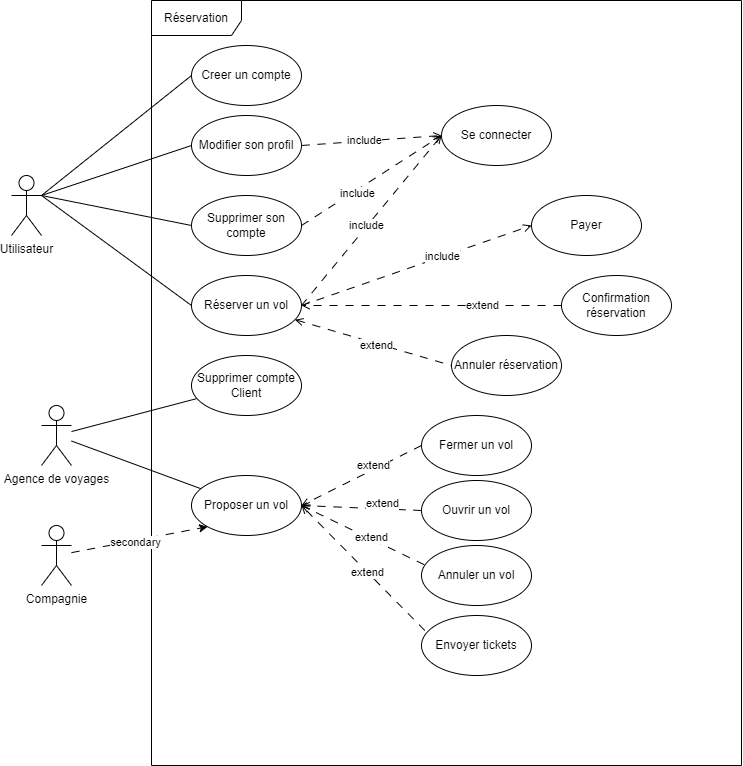

The diagram above was exported from draw.io. Its source (the exported page's mxGraphModel, read from the mxfile embedded in the PNG):
<mxGraphModel dx="1195" dy="650" grid="1" gridSize="10" guides="1" tooltips="1" connect="1" arrows="1" fold="1" page="1" pageScale="1" pageWidth="827" pageHeight="1169" math="0" shadow="0">
  <root>
    <mxCell id="0" />
    <mxCell id="1" parent="0" />
    <mxCell id="02JIE5rIlmcc2x-UuzWo-1" value="Réservation" style="shape=umlFrame;whiteSpace=wrap;html=1;pointerEvents=0;width=90;height=35;" parent="1" vertex="1">
      <mxGeometry x="170" y="45" width="590" height="765" as="geometry" />
    </mxCell>
    <mxCell id="02JIE5rIlmcc2x-UuzWo-2" value="Utilisateur" style="shape=umlActor;verticalLabelPosition=bottom;verticalAlign=top;html=1;" vertex="1" parent="1">
      <mxGeometry x="30" y="220" width="30" height="60" as="geometry" />
    </mxCell>
    <mxCell id="02JIE5rIlmcc2x-UuzWo-27" style="rounded=0;orthogonalLoop=1;jettySize=auto;html=1;exitX=0;exitY=0.5;exitDx=0;exitDy=0;endArrow=none;endFill=0;entryX=1;entryY=0.3333333333333333;entryDx=0;entryDy=0;entryPerimeter=0;" edge="1" parent="1" source="313UptLokFaXyGWaQp0Q-2" target="02JIE5rIlmcc2x-UuzWo-2">
      <mxGeometry relative="1" as="geometry">
        <mxPoint x="90" y="100" as="targetPoint" />
      </mxGeometry>
    </mxCell>
    <mxCell id="313UptLokFaXyGWaQp0Q-2" value="Creer un compte" style="ellipse;whiteSpace=wrap;html=1;" vertex="1" parent="1">
      <mxGeometry x="210" y="90" width="110" height="60" as="geometry" />
    </mxCell>
    <mxCell id="313UptLokFaXyGWaQp0Q-18" style="rounded=0;orthogonalLoop=1;jettySize=auto;html=1;endArrow=none;endFill=0;" edge="1" parent="1" source="02JIE5rIlmcc2x-UuzWo-3" target="313UptLokFaXyGWaQp0Q-17">
      <mxGeometry relative="1" as="geometry" />
    </mxCell>
    <mxCell id="313UptLokFaXyGWaQp0Q-27" style="rounded=0;orthogonalLoop=1;jettySize=auto;html=1;endArrow=none;endFill=0;" edge="1" parent="1" source="02JIE5rIlmcc2x-UuzWo-3" target="313UptLokFaXyGWaQp0Q-9">
      <mxGeometry relative="1" as="geometry" />
    </mxCell>
    <mxCell id="02JIE5rIlmcc2x-UuzWo-3" value="Agence de voyages" style="shape=umlActor;verticalLabelPosition=bottom;verticalAlign=top;html=1;" vertex="1" parent="1">
      <mxGeometry x="60" y="450" width="30" height="60" as="geometry" />
    </mxCell>
    <mxCell id="313UptLokFaXyGWaQp0Q-12" style="rounded=0;orthogonalLoop=1;jettySize=auto;html=1;entryX=0;entryY=0.5;entryDx=0;entryDy=0;dashed=1;dashPattern=8 8;endArrow=none;endFill=0;startArrow=open;startFill=0;" edge="1" parent="1" source="313UptLokFaXyGWaQp0Q-4" target="313UptLokFaXyGWaQp0Q-7">
      <mxGeometry relative="1" as="geometry" />
    </mxCell>
    <mxCell id="313UptLokFaXyGWaQp0Q-13" value="extend" style="edgeLabel;html=1;align=center;verticalAlign=middle;resizable=0;points=[];" vertex="1" connectable="0" parent="313UptLokFaXyGWaQp0Q-12">
      <mxGeometry x="0.0417" y="-2" relative="1" as="geometry">
        <mxPoint as="offset" />
      </mxGeometry>
    </mxCell>
    <mxCell id="02JIE5rIlmcc2x-UuzWo-23" style="rounded=0;orthogonalLoop=1;jettySize=auto;html=1;exitX=1;exitY=0.5;exitDx=0;exitDy=0;entryX=0;entryY=0.5;entryDx=0;entryDy=0;dashed=1;dashPattern=8 8;endArrow=open;endFill=0;" edge="1" parent="1" source="313UptLokFaXyGWaQp0Q-4" target="02JIE5rIlmcc2x-UuzWo-7">
      <mxGeometry relative="1" as="geometry" />
    </mxCell>
    <mxCell id="02JIE5rIlmcc2x-UuzWo-24" value="include" style="edgeLabel;html=1;align=center;verticalAlign=middle;resizable=0;points=[];" connectable="0" vertex="1" parent="02JIE5rIlmcc2x-UuzWo-23">
      <mxGeometry x="-0.3106" y="6" relative="1" as="geometry">
        <mxPoint x="21" y="-18" as="offset" />
      </mxGeometry>
    </mxCell>
    <mxCell id="313UptLokFaXyGWaQp0Q-4" value="Réserver un vol" style="ellipse;whiteSpace=wrap;html=1;" vertex="1" parent="1">
      <mxGeometry x="210" y="320" width="110" height="60" as="geometry" />
    </mxCell>
    <mxCell id="313UptLokFaXyGWaQp0Q-20" style="rounded=0;orthogonalLoop=1;jettySize=auto;html=1;entryX=0;entryY=1;entryDx=0;entryDy=0;dashed=1;dashPattern=8 8;" edge="1" parent="1" source="02JIE5rIlmcc2x-UuzWo-5" target="313UptLokFaXyGWaQp0Q-17">
      <mxGeometry relative="1" as="geometry" />
    </mxCell>
    <mxCell id="313UptLokFaXyGWaQp0Q-21" value="secondary" style="edgeLabel;html=1;align=center;verticalAlign=middle;resizable=0;points=[];" vertex="1" connectable="0" parent="313UptLokFaXyGWaQp0Q-20">
      <mxGeometry x="-0.0742" y="-1" relative="1" as="geometry">
        <mxPoint as="offset" />
      </mxGeometry>
    </mxCell>
    <mxCell id="02JIE5rIlmcc2x-UuzWo-5" value="Compagnie" style="shape=umlActor;verticalLabelPosition=bottom;verticalAlign=top;html=1;" vertex="1" parent="1">
      <mxGeometry x="60" y="570" width="30" height="60" as="geometry" />
    </mxCell>
    <mxCell id="313UptLokFaXyGWaQp0Q-23" style="rounded=0;orthogonalLoop=1;jettySize=auto;html=1;entryX=1;entryY=0.5;entryDx=0;entryDy=0;dashed=1;dashPattern=8 8;exitX=0;exitY=0.5;exitDx=0;exitDy=0;endArrow=open;endFill=0;" edge="1" parent="1" source="313UptLokFaXyGWaQp0Q-5" target="313UptLokFaXyGWaQp0Q-17">
      <mxGeometry relative="1" as="geometry" />
    </mxCell>
    <mxCell id="313UptLokFaXyGWaQp0Q-25" value="extend" style="edgeLabel;html=1;align=center;verticalAlign=middle;resizable=0;points=[];" vertex="1" connectable="0" parent="313UptLokFaXyGWaQp0Q-23">
      <mxGeometry x="-0.5521" y="1" relative="1" as="geometry">
        <mxPoint x="-22" y="5" as="offset" />
      </mxGeometry>
    </mxCell>
    <mxCell id="313UptLokFaXyGWaQp0Q-5" value="Fermer un vol" style="ellipse;whiteSpace=wrap;html=1;" vertex="1" parent="1">
      <mxGeometry x="440" y="460" width="110" height="60" as="geometry" />
    </mxCell>
    <mxCell id="313UptLokFaXyGWaQp0Q-24" style="rounded=0;orthogonalLoop=1;jettySize=auto;html=1;entryX=1;entryY=0.5;entryDx=0;entryDy=0;dashed=1;dashPattern=8 8;exitX=0;exitY=0.5;exitDx=0;exitDy=0;endArrow=open;endFill=0;" edge="1" parent="1" source="313UptLokFaXyGWaQp0Q-6" target="313UptLokFaXyGWaQp0Q-17">
      <mxGeometry relative="1" as="geometry" />
    </mxCell>
    <mxCell id="313UptLokFaXyGWaQp0Q-26" value="extend" style="edgeLabel;html=1;align=center;verticalAlign=middle;resizable=0;points=[];" vertex="1" connectable="0" parent="313UptLokFaXyGWaQp0Q-24">
      <mxGeometry x="-0.6481" y="-2" relative="1" as="geometry">
        <mxPoint x="-19" y="-5" as="offset" />
      </mxGeometry>
    </mxCell>
    <mxCell id="313UptLokFaXyGWaQp0Q-6" value="Ouvrir un vol" style="ellipse;whiteSpace=wrap;html=1;" vertex="1" parent="1">
      <mxGeometry x="440" y="525" width="110" height="60" as="geometry" />
    </mxCell>
    <mxCell id="313UptLokFaXyGWaQp0Q-7" value="Annuler réservation" style="ellipse;whiteSpace=wrap;html=1;" vertex="1" parent="1">
      <mxGeometry x="470" y="380" width="110" height="60" as="geometry" />
    </mxCell>
    <mxCell id="02JIE5rIlmcc2x-UuzWo-21" style="rounded=0;orthogonalLoop=1;jettySize=auto;html=1;exitX=1;exitY=0.5;exitDx=0;exitDy=0;entryX=0;entryY=0.5;entryDx=0;entryDy=0;dashed=1;dashPattern=8 8;endArrow=open;endFill=0;" edge="1" parent="1" source="313UptLokFaXyGWaQp0Q-8" target="02JIE5rIlmcc2x-UuzWo-7">
      <mxGeometry relative="1" as="geometry" />
    </mxCell>
    <mxCell id="02JIE5rIlmcc2x-UuzWo-22" value="include" style="edgeLabel;html=1;align=center;verticalAlign=middle;resizable=0;points=[];" connectable="0" vertex="1" parent="02JIE5rIlmcc2x-UuzWo-21">
      <mxGeometry x="-0.2295" y="-3" relative="1" as="geometry">
        <mxPoint as="offset" />
      </mxGeometry>
    </mxCell>
    <mxCell id="313UptLokFaXyGWaQp0Q-8" value="Supprimer son compte" style="ellipse;whiteSpace=wrap;html=1;" vertex="1" parent="1">
      <mxGeometry x="210" y="240" width="110" height="60" as="geometry" />
    </mxCell>
    <mxCell id="313UptLokFaXyGWaQp0Q-9" value="Supprimer compte Client" style="ellipse;whiteSpace=wrap;html=1;" vertex="1" parent="1">
      <mxGeometry x="210" y="400" width="110" height="60" as="geometry" />
    </mxCell>
    <mxCell id="02JIE5rIlmcc2x-UuzWo-28" style="rounded=0;orthogonalLoop=1;jettySize=auto;html=1;exitX=1;exitY=0.5;exitDx=0;exitDy=0;entryX=0;entryY=0.5;entryDx=0;entryDy=0;dashed=1;dashPattern=8 8;endArrow=open;endFill=0;" edge="1" parent="1" source="313UptLokFaXyGWaQp0Q-4" target="313UptLokFaXyGWaQp0Q-10">
      <mxGeometry relative="1" as="geometry" />
    </mxCell>
    <mxCell id="02JIE5rIlmcc2x-UuzWo-29" value="include" style="edgeLabel;html=1;align=center;verticalAlign=middle;resizable=0;points=[];" connectable="0" vertex="1" parent="02JIE5rIlmcc2x-UuzWo-28">
      <mxGeometry x="-0.1615" y="1" relative="1" as="geometry">
        <mxPoint x="44" y="-15" as="offset" />
      </mxGeometry>
    </mxCell>
    <mxCell id="313UptLokFaXyGWaQp0Q-10" value="Payer" style="ellipse;whiteSpace=wrap;html=1;" vertex="1" parent="1">
      <mxGeometry x="550" y="240" width="110" height="60" as="geometry" />
    </mxCell>
    <mxCell id="02JIE5rIlmcc2x-UuzWo-25" style="rounded=0;orthogonalLoop=1;jettySize=auto;html=1;exitX=0;exitY=0.5;exitDx=0;exitDy=0;entryX=1;entryY=0.5;entryDx=0;entryDy=0;dashed=1;dashPattern=8 8;endArrow=open;endFill=0;" edge="1" parent="1" source="313UptLokFaXyGWaQp0Q-11" target="313UptLokFaXyGWaQp0Q-4">
      <mxGeometry relative="1" as="geometry" />
    </mxCell>
    <mxCell id="02JIE5rIlmcc2x-UuzWo-26" value="extend" style="edgeLabel;html=1;align=center;verticalAlign=middle;resizable=0;points=[];" connectable="0" vertex="1" parent="02JIE5rIlmcc2x-UuzWo-25">
      <mxGeometry x="-0.5812" y="-1" relative="1" as="geometry">
        <mxPoint x="-25" y="1" as="offset" />
      </mxGeometry>
    </mxCell>
    <mxCell id="313UptLokFaXyGWaQp0Q-11" value="Confirmation réservation" style="ellipse;whiteSpace=wrap;html=1;" vertex="1" parent="1">
      <mxGeometry x="580" y="320" width="110" height="60" as="geometry" />
    </mxCell>
    <mxCell id="02JIE5rIlmcc2x-UuzWo-19" style="rounded=0;orthogonalLoop=1;jettySize=auto;html=1;exitX=1;exitY=0.5;exitDx=0;exitDy=0;entryX=0;entryY=0.5;entryDx=0;entryDy=0;dashed=1;dashPattern=8 8;endArrow=open;endFill=0;" edge="1" parent="1" source="02JIE5rIlmcc2x-UuzWo-6" target="02JIE5rIlmcc2x-UuzWo-7">
      <mxGeometry relative="1" as="geometry" />
    </mxCell>
    <mxCell id="02JIE5rIlmcc2x-UuzWo-20" value="include" style="edgeLabel;html=1;align=center;verticalAlign=middle;resizable=0;points=[];" connectable="0" vertex="1" parent="02JIE5rIlmcc2x-UuzWo-19">
      <mxGeometry x="-0.111" y="2" relative="1" as="geometry">
        <mxPoint y="1" as="offset" />
      </mxGeometry>
    </mxCell>
    <mxCell id="02JIE5rIlmcc2x-UuzWo-6" value="Modifier son profil" style="ellipse;whiteSpace=wrap;html=1;" vertex="1" parent="1">
      <mxGeometry x="210" y="160" width="110" height="60" as="geometry" />
    </mxCell>
    <mxCell id="02JIE5rIlmcc2x-UuzWo-7" value="Se connecter" style="ellipse;whiteSpace=wrap;html=1;" vertex="1" parent="1">
      <mxGeometry x="460" y="150" width="110" height="60" as="geometry" />
    </mxCell>
    <mxCell id="02JIE5rIlmcc2x-UuzWo-13" style="rounded=0;orthogonalLoop=1;jettySize=auto;html=1;exitX=0;exitY=0.5;exitDx=0;exitDy=0;entryX=1;entryY=0.3333333333333333;entryDx=0;entryDy=0;entryPerimeter=0;endArrow=none;endFill=0;" edge="1" parent="1" source="02JIE5rIlmcc2x-UuzWo-6" target="02JIE5rIlmcc2x-UuzWo-2">
      <mxGeometry relative="1" as="geometry" />
    </mxCell>
    <mxCell id="02JIE5rIlmcc2x-UuzWo-14" style="rounded=0;orthogonalLoop=1;jettySize=auto;html=1;exitX=0;exitY=0.5;exitDx=0;exitDy=0;entryX=1;entryY=0.3333333333333333;entryDx=0;entryDy=0;entryPerimeter=0;endArrow=none;endFill=0;" edge="1" parent="1" source="313UptLokFaXyGWaQp0Q-8" target="02JIE5rIlmcc2x-UuzWo-2">
      <mxGeometry relative="1" as="geometry" />
    </mxCell>
    <mxCell id="02JIE5rIlmcc2x-UuzWo-15" style="rounded=0;orthogonalLoop=1;jettySize=auto;html=1;exitX=0;exitY=0.5;exitDx=0;exitDy=0;entryX=1;entryY=0.3333333333333333;entryDx=0;entryDy=0;entryPerimeter=0;endArrow=none;endFill=0;" edge="1" parent="1" source="313UptLokFaXyGWaQp0Q-4" target="02JIE5rIlmcc2x-UuzWo-2">
      <mxGeometry relative="1" as="geometry" />
    </mxCell>
    <mxCell id="313UptLokFaXyGWaQp0Q-17" value="Proposer un vol" style="ellipse;whiteSpace=wrap;html=1;" vertex="1" parent="1">
      <mxGeometry x="210" y="520" width="110" height="60" as="geometry" />
    </mxCell>
    <mxCell id="313UptLokFaXyGWaQp0Q-29" value="Annuler un vol" style="ellipse;whiteSpace=wrap;html=1;" vertex="1" parent="1">
      <mxGeometry x="440" y="590" width="110" height="60" as="geometry" />
    </mxCell>
    <mxCell id="313UptLokFaXyGWaQp0Q-31" style="rounded=0;orthogonalLoop=1;jettySize=auto;html=1;entryX=1;entryY=0.5;entryDx=0;entryDy=0;dashed=1;dashPattern=8 8;exitX=0.024;exitY=0.319;exitDx=0;exitDy=0;exitPerimeter=0;endArrow=open;endFill=0;" edge="1" parent="1" source="313UptLokFaXyGWaQp0Q-29" target="313UptLokFaXyGWaQp0Q-17">
      <mxGeometry relative="1" as="geometry" />
    </mxCell>
    <mxCell id="313UptLokFaXyGWaQp0Q-32" value="extend" style="edgeLabel;html=1;align=center;verticalAlign=middle;resizable=0;points=[];" vertex="1" connectable="0" parent="313UptLokFaXyGWaQp0Q-31">
      <mxGeometry x="-0.1154" y="-2" relative="1" as="geometry">
        <mxPoint as="offset" />
      </mxGeometry>
    </mxCell>
    <mxCell id="313UptLokFaXyGWaQp0Q-36" style="rounded=0;orthogonalLoop=1;jettySize=auto;html=1;entryX=1;entryY=0.5;entryDx=0;entryDy=0;endArrow=open;endFill=0;exitX=0.03;exitY=0.25;exitDx=0;exitDy=0;exitPerimeter=0;dashed=1;dashPattern=8 8;" edge="1" parent="1" source="313UptLokFaXyGWaQp0Q-35" target="313UptLokFaXyGWaQp0Q-17">
      <mxGeometry relative="1" as="geometry" />
    </mxCell>
    <mxCell id="313UptLokFaXyGWaQp0Q-37" value="extend" style="edgeLabel;html=1;align=center;verticalAlign=middle;resizable=0;points=[];" vertex="1" connectable="0" parent="313UptLokFaXyGWaQp0Q-36">
      <mxGeometry x="-0.0673" relative="1" as="geometry">
        <mxPoint as="offset" />
      </mxGeometry>
    </mxCell>
    <mxCell id="313UptLokFaXyGWaQp0Q-35" value="Envoyer tickets" style="ellipse;whiteSpace=wrap;html=1;" vertex="1" parent="1">
      <mxGeometry x="440" y="660" width="110" height="60" as="geometry" />
    </mxCell>
  </root>
</mxGraphModel>